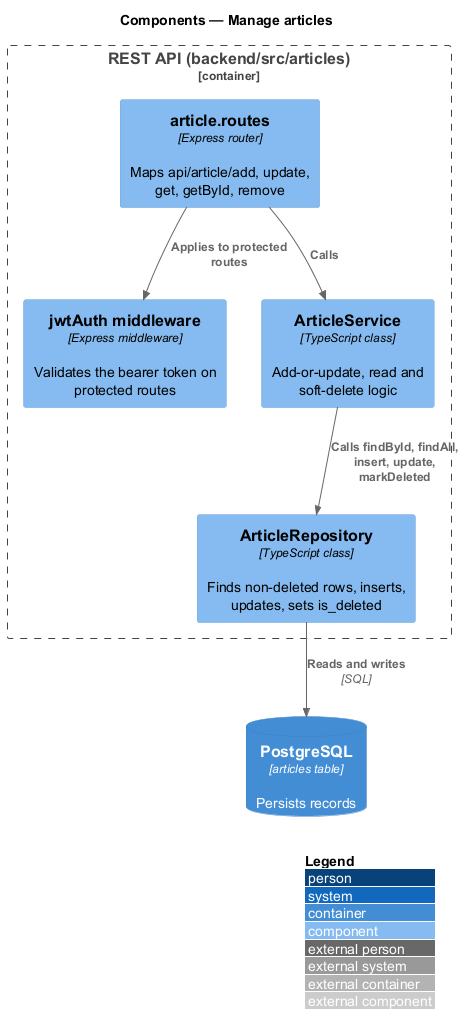

The diagram above was rendered by PlantUML. Its source (embedded in the PNG):
@startuml
!include <C4/C4_Component>
LAYOUT_WITH_LEGEND()
title Components — Manage articles

Container_Boundary(api, "REST API (backend/src/articles)") {
  Component(routes, "article.routes", "Express router", "Maps api/article/add, update, get, getById, remove")
  Component(auth, "jwtAuth middleware", "Express middleware", "Validates the bearer token on protected routes")
  Component(service, "ArticleService", "TypeScript class", "Add-or-update, read and soft-delete logic")
  Component(repo, "ArticleRepository", "TypeScript class", "Finds non-deleted rows, inserts, updates, sets is_deleted")
}
ContainerDb(db, "PostgreSQL", "articles table", "Persists records")

Rel(routes, auth, "Applies to protected routes")
Rel(routes, service, "Calls")
Rel(service, repo, "Calls findById, findAll, insert, update, markDeleted")
Rel(repo, db, "Reads and writes", "SQL")
@enduml